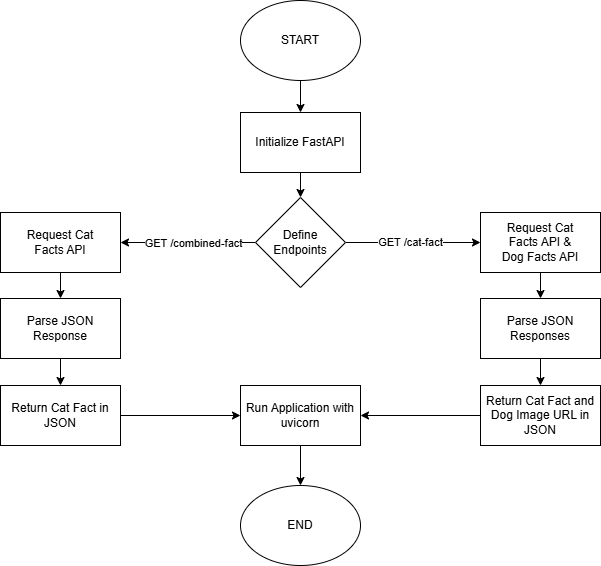

The diagram above was exported from draw.io. Its source (the exported page's mxGraphModel, read from the mxfile embedded in the PNG):
<mxGraphModel dx="1221" dy="773" grid="1" gridSize="10" guides="1" tooltips="1" connect="1" arrows="1" fold="1" page="1" pageScale="1" pageWidth="827" pageHeight="1169" math="0" shadow="0">
  <root>
    <mxCell id="WIyWlLk6GJQsqaUBKTNV-0" />
    <mxCell id="WIyWlLk6GJQsqaUBKTNV-1" parent="WIyWlLk6GJQsqaUBKTNV-0" />
    <mxCell id="pizbs91AsEQ2o_78GvQ_-4" value="" style="edgeStyle=orthogonalEdgeStyle;rounded=0;orthogonalLoop=1;jettySize=auto;html=1;" edge="1" parent="WIyWlLk6GJQsqaUBKTNV-1" source="pizbs91AsEQ2o_78GvQ_-0" target="pizbs91AsEQ2o_78GvQ_-3">
      <mxGeometry relative="1" as="geometry" />
    </mxCell>
    <mxCell id="pizbs91AsEQ2o_78GvQ_-0" value="START" style="ellipse;whiteSpace=wrap;html=1;" vertex="1" parent="WIyWlLk6GJQsqaUBKTNV-1">
      <mxGeometry x="760" y="203" width="120" height="80" as="geometry" />
    </mxCell>
    <mxCell id="pizbs91AsEQ2o_78GvQ_-6" value="" style="edgeStyle=orthogonalEdgeStyle;rounded=0;orthogonalLoop=1;jettySize=auto;html=1;" edge="1" parent="WIyWlLk6GJQsqaUBKTNV-1" source="pizbs91AsEQ2o_78GvQ_-3" target="pizbs91AsEQ2o_78GvQ_-5">
      <mxGeometry relative="1" as="geometry" />
    </mxCell>
    <mxCell id="pizbs91AsEQ2o_78GvQ_-3" value="Initialize FastAPI" style="whiteSpace=wrap;html=1;" vertex="1" parent="WIyWlLk6GJQsqaUBKTNV-1">
      <mxGeometry x="760" y="315" width="120" height="60" as="geometry" />
    </mxCell>
    <mxCell id="pizbs91AsEQ2o_78GvQ_-8" value="" style="edgeStyle=orthogonalEdgeStyle;rounded=0;orthogonalLoop=1;jettySize=auto;html=1;" edge="1" parent="WIyWlLk6GJQsqaUBKTNV-1" source="pizbs91AsEQ2o_78GvQ_-5" target="pizbs91AsEQ2o_78GvQ_-7">
      <mxGeometry relative="1" as="geometry" />
    </mxCell>
    <mxCell id="pizbs91AsEQ2o_78GvQ_-9" value="GET /cat-fact" style="edgeLabel;html=1;align=center;verticalAlign=middle;resizable=0;points=[];" vertex="1" connectable="0" parent="pizbs91AsEQ2o_78GvQ_-8">
      <mxGeometry x="-0.0462" y="1" relative="1" as="geometry">
        <mxPoint as="offset" />
      </mxGeometry>
    </mxCell>
    <mxCell id="pizbs91AsEQ2o_78GvQ_-11" value="" style="edgeStyle=orthogonalEdgeStyle;rounded=0;orthogonalLoop=1;jettySize=auto;html=1;" edge="1" parent="WIyWlLk6GJQsqaUBKTNV-1" source="pizbs91AsEQ2o_78GvQ_-5" target="pizbs91AsEQ2o_78GvQ_-10">
      <mxGeometry relative="1" as="geometry" />
    </mxCell>
    <mxCell id="pizbs91AsEQ2o_78GvQ_-12" value="GET /combined-fact" style="edgeLabel;html=1;align=center;verticalAlign=middle;resizable=0;points=[];" vertex="1" connectable="0" parent="pizbs91AsEQ2o_78GvQ_-11">
      <mxGeometry x="0.0902" y="-3" relative="1" as="geometry">
        <mxPoint x="11" y="3" as="offset" />
      </mxGeometry>
    </mxCell>
    <mxCell id="pizbs91AsEQ2o_78GvQ_-5" value="Define Endpoints" style="rhombus;whiteSpace=wrap;html=1;" vertex="1" parent="WIyWlLk6GJQsqaUBKTNV-1">
      <mxGeometry x="775" y="400" width="90" height="90" as="geometry" />
    </mxCell>
    <mxCell id="pizbs91AsEQ2o_78GvQ_-18" value="" style="edgeStyle=orthogonalEdgeStyle;rounded=0;orthogonalLoop=1;jettySize=auto;html=1;" edge="1" parent="WIyWlLk6GJQsqaUBKTNV-1" source="pizbs91AsEQ2o_78GvQ_-7" target="pizbs91AsEQ2o_78GvQ_-17">
      <mxGeometry relative="1" as="geometry" />
    </mxCell>
    <mxCell id="pizbs91AsEQ2o_78GvQ_-7" value="Request Cat &lt;br&gt;Facts API &amp;amp; &lt;br&gt;Dog Facts API" style="whiteSpace=wrap;html=1;" vertex="1" parent="WIyWlLk6GJQsqaUBKTNV-1">
      <mxGeometry x="1000" y="415" width="120" height="60" as="geometry" />
    </mxCell>
    <mxCell id="pizbs91AsEQ2o_78GvQ_-14" value="" style="edgeStyle=orthogonalEdgeStyle;rounded=0;orthogonalLoop=1;jettySize=auto;html=1;" edge="1" parent="WIyWlLk6GJQsqaUBKTNV-1" source="pizbs91AsEQ2o_78GvQ_-10" target="pizbs91AsEQ2o_78GvQ_-13">
      <mxGeometry relative="1" as="geometry" />
    </mxCell>
    <mxCell id="pizbs91AsEQ2o_78GvQ_-10" value="Request Cat &lt;br&gt;Facts API" style="whiteSpace=wrap;html=1;" vertex="1" parent="WIyWlLk6GJQsqaUBKTNV-1">
      <mxGeometry x="520" y="415" width="120" height="60" as="geometry" />
    </mxCell>
    <mxCell id="pizbs91AsEQ2o_78GvQ_-16" value="" style="edgeStyle=orthogonalEdgeStyle;rounded=0;orthogonalLoop=1;jettySize=auto;html=1;" edge="1" parent="WIyWlLk6GJQsqaUBKTNV-1" source="pizbs91AsEQ2o_78GvQ_-13" target="pizbs91AsEQ2o_78GvQ_-15">
      <mxGeometry relative="1" as="geometry" />
    </mxCell>
    <mxCell id="pizbs91AsEQ2o_78GvQ_-13" value="Parse JSON Response" style="whiteSpace=wrap;html=1;" vertex="1" parent="WIyWlLk6GJQsqaUBKTNV-1">
      <mxGeometry x="520" y="501" width="120" height="60" as="geometry" />
    </mxCell>
    <mxCell id="pizbs91AsEQ2o_78GvQ_-22" value="" style="edgeStyle=orthogonalEdgeStyle;rounded=0;orthogonalLoop=1;jettySize=auto;html=1;" edge="1" parent="WIyWlLk6GJQsqaUBKTNV-1" source="pizbs91AsEQ2o_78GvQ_-15" target="pizbs91AsEQ2o_78GvQ_-21">
      <mxGeometry relative="1" as="geometry" />
    </mxCell>
    <mxCell id="pizbs91AsEQ2o_78GvQ_-15" value="Return Cat Fact in JSON" style="whiteSpace=wrap;html=1;" vertex="1" parent="WIyWlLk6GJQsqaUBKTNV-1">
      <mxGeometry x="520" y="588" width="120" height="60" as="geometry" />
    </mxCell>
    <mxCell id="pizbs91AsEQ2o_78GvQ_-20" value="" style="edgeStyle=orthogonalEdgeStyle;rounded=0;orthogonalLoop=1;jettySize=auto;html=1;" edge="1" parent="WIyWlLk6GJQsqaUBKTNV-1" source="pizbs91AsEQ2o_78GvQ_-17" target="pizbs91AsEQ2o_78GvQ_-19">
      <mxGeometry relative="1" as="geometry" />
    </mxCell>
    <mxCell id="pizbs91AsEQ2o_78GvQ_-17" value="Parse JSON Responses" style="whiteSpace=wrap;html=1;" vertex="1" parent="WIyWlLk6GJQsqaUBKTNV-1">
      <mxGeometry x="1000" y="501" width="120" height="60" as="geometry" />
    </mxCell>
    <mxCell id="pizbs91AsEQ2o_78GvQ_-23" style="edgeStyle=orthogonalEdgeStyle;rounded=0;orthogonalLoop=1;jettySize=auto;html=1;entryX=1;entryY=0.5;entryDx=0;entryDy=0;" edge="1" parent="WIyWlLk6GJQsqaUBKTNV-1" source="pizbs91AsEQ2o_78GvQ_-19" target="pizbs91AsEQ2o_78GvQ_-21">
      <mxGeometry relative="1" as="geometry" />
    </mxCell>
    <mxCell id="pizbs91AsEQ2o_78GvQ_-19" value="Return Cat Fact and Dog Image URL in JSON" style="whiteSpace=wrap;html=1;" vertex="1" parent="WIyWlLk6GJQsqaUBKTNV-1">
      <mxGeometry x="1000" y="588" width="120" height="60" as="geometry" />
    </mxCell>
    <mxCell id="pizbs91AsEQ2o_78GvQ_-25" value="" style="edgeStyle=orthogonalEdgeStyle;rounded=0;orthogonalLoop=1;jettySize=auto;html=1;" edge="1" parent="WIyWlLk6GJQsqaUBKTNV-1" source="pizbs91AsEQ2o_78GvQ_-21" target="pizbs91AsEQ2o_78GvQ_-24">
      <mxGeometry relative="1" as="geometry" />
    </mxCell>
    <mxCell id="pizbs91AsEQ2o_78GvQ_-21" value="Run Application with uvicorn" style="rounded=0;whiteSpace=wrap;html=1;" vertex="1" parent="WIyWlLk6GJQsqaUBKTNV-1">
      <mxGeometry x="760" y="588" width="120" height="60" as="geometry" />
    </mxCell>
    <mxCell id="pizbs91AsEQ2o_78GvQ_-24" value="END" style="ellipse;whiteSpace=wrap;html=1;" vertex="1" parent="WIyWlLk6GJQsqaUBKTNV-1">
      <mxGeometry x="760" y="688" width="120" height="80" as="geometry" />
    </mxCell>
  </root>
</mxGraphModel>